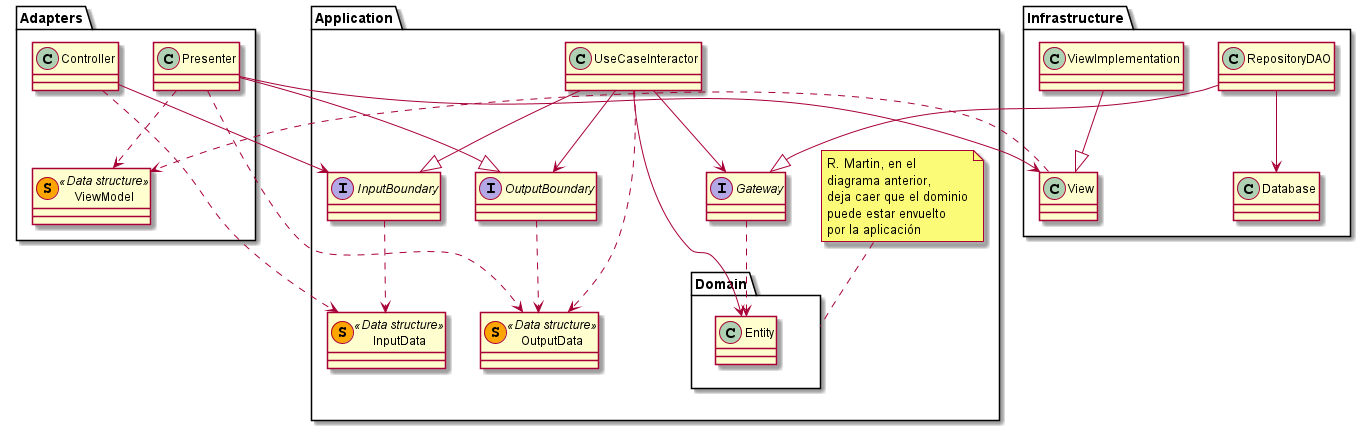

The diagram above was rendered by PlantUML. Its source (embedded in the PNG):
@startuml
'https://plantuml.com/class-diagram

package Application
{
    package Domain
    {
        class Entity
    }
    note top of Domain
    R. Martin, en el
    diagrama anterior,
    deja caer que el dominio
    puede estar envuelto
    por la aplicación
    end note

    UseCaseInteractor --> Entity
    
    UseCaseInteractor --|> InputBoundary 
    
    UseCaseInteractor ..> OutputData
    UseCaseInteractor --> OutputBoundary
   
    UseCaseInteractor --> Gateway
    
    interface InputBoundary
    interface OutputBoundary
    
    InputBoundary ..> InputData
    OutputBoundary ..> OutputData
    
    class InputData << (S, orange) Data structure>>
    class OutputData << (S, orange) Data structure>>
    
    interface Gateway
    Gateway ..> Entity
}

package Infrastructure
{
    RepositoryDAO --|> Gateway
    RepositoryDAO --> Database
    
    ViewImplementation --|> View
}

package Adapters
{
    Controller ..> InputData
    Controller --> InputBoundary
    
    Presenter --|> OutputBoundary
    Presenter ..> OutputData
    
    Presenter ..> ViewModel
    Presenter --> View
    
    View ..> ViewModel
    
    class ViewModel << (S, orange) Data structure>>
}



@enduml